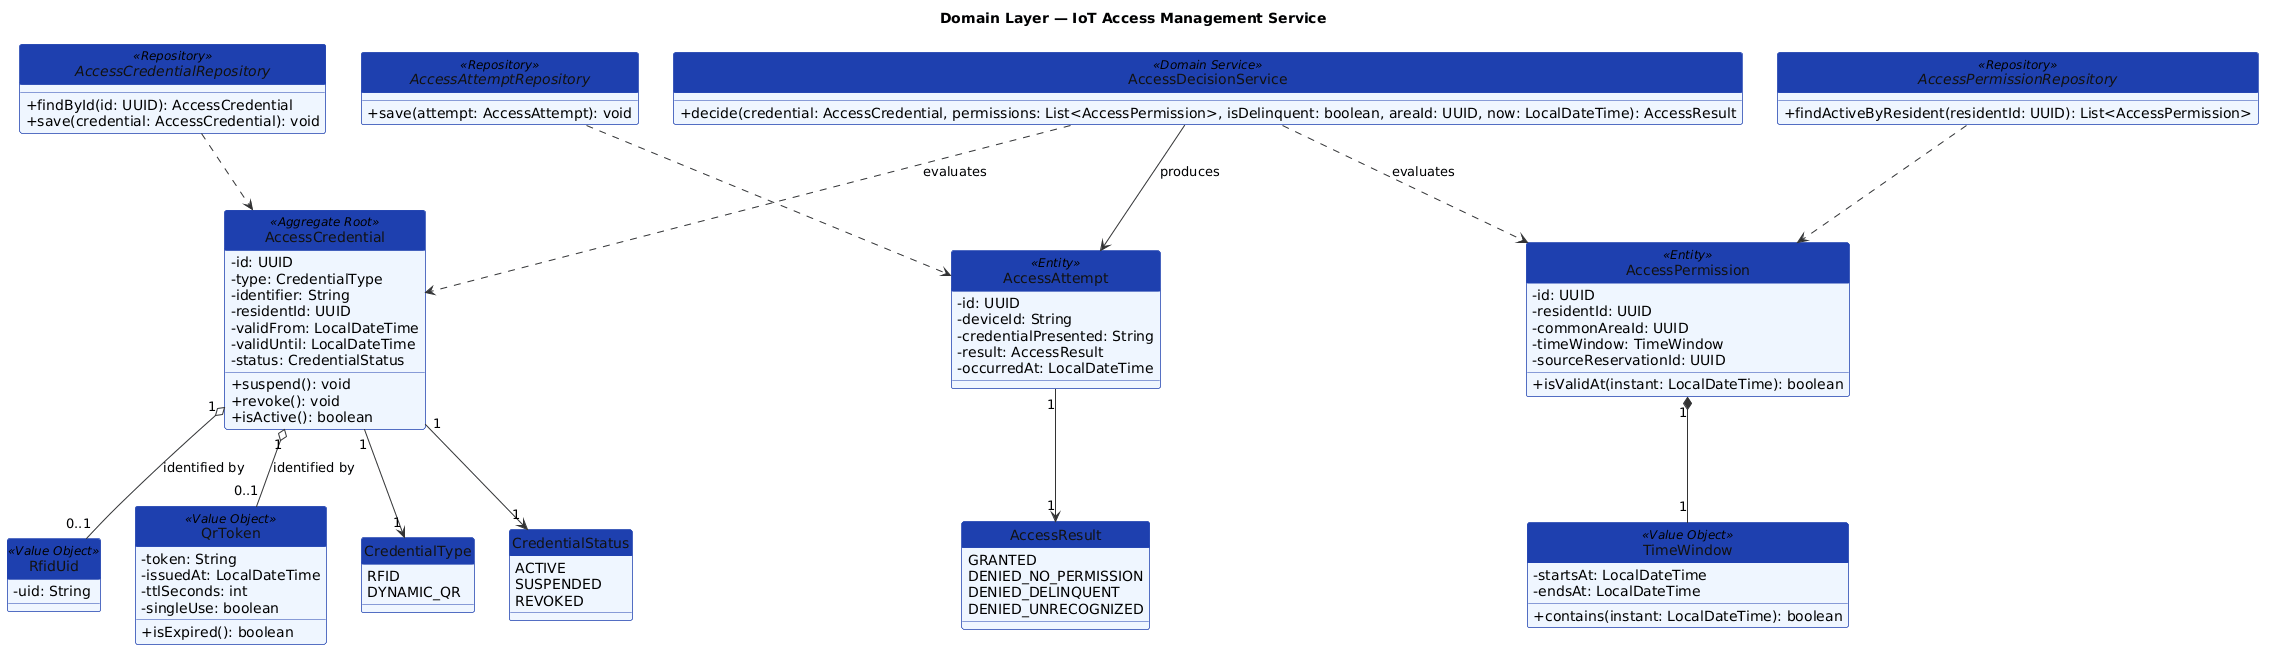

The diagram above was rendered by PlantUML. Its source (embedded in the PNG):
@startuml
hide circle
skinparam classAttributeIconSize 0
skinparam backgroundColor white
skinparam class {
  BackgroundColor #EFF6FF
  BorderColor #1e40af
  ArrowColor #333333
  HeaderBackgroundColor #1e40af
  FontColor #111111
}
skinparam stereotypeCBackgroundColor #f59e0b

title Domain Layer — IoT Access Management Service

class AccessCredential <<Aggregate Root>> {
  - id: UUID
  - type: CredentialType
  - identifier: String
  - residentId: UUID
  - validFrom: LocalDateTime
  - validUntil: LocalDateTime
  - status: CredentialStatus
  + suspend(): void
  + revoke(): void
  + isActive(): boolean
}

enum CredentialType {
  RFID
  DYNAMIC_QR
}

enum CredentialStatus {
  ACTIVE
  SUSPENDED
  REVOKED
}

class AccessPermission <<Entity>> {
  - id: UUID
  - residentId: UUID
  - commonAreaId: UUID
  - timeWindow: TimeWindow
  - sourceReservationId: UUID
  + isValidAt(instant: LocalDateTime): boolean
}

class AccessAttempt <<Entity>> {
  - id: UUID
  - deviceId: String
  - credentialPresented: String
  - result: AccessResult
  - occurredAt: LocalDateTime
}

enum AccessResult {
  GRANTED
  DENIED_NO_PERMISSION
  DENIED_DELINQUENT
  DENIED_UNRECOGNIZED
}

class RfidUid <<Value Object>> {
  - uid: String
}

class QrToken <<Value Object>> {
  - token: String
  - issuedAt: LocalDateTime
  - ttlSeconds: int
  - singleUse: boolean
  + isExpired(): boolean
}

class TimeWindow <<Value Object>> {
  - startsAt: LocalDateTime
  - endsAt: LocalDateTime
  + contains(instant: LocalDateTime): boolean
}

class AccessDecisionService <<Domain Service>> {
  + decide(credential: AccessCredential, permissions: List<AccessPermission>, isDelinquent: boolean, areaId: UUID, now: LocalDateTime): AccessResult
}

interface AccessCredentialRepository <<Repository>> {
  + findById(id: UUID): AccessCredential
  + save(credential: AccessCredential): void
}

interface AccessPermissionRepository <<Repository>> {
  + findActiveByResident(residentId: UUID): List<AccessPermission>
}

interface AccessAttemptRepository <<Repository>> {
  + save(attempt: AccessAttempt): void
}

AccessCredential "1" o-- "0..1" RfidUid : identified by
AccessCredential "1" o-- "0..1" QrToken : identified by
AccessCredential "1" --> "1" CredentialType
AccessCredential "1" --> "1" CredentialStatus
AccessPermission "1" *-- "1" TimeWindow
AccessAttempt "1" --> "1" AccessResult
AccessDecisionService ..> AccessCredential : evaluates
AccessDecisionService ..> AccessPermission : evaluates
AccessDecisionService --> AccessAttempt : produces
AccessCredentialRepository ..> AccessCredential
AccessPermissionRepository ..> AccessPermission
AccessAttemptRepository ..> AccessAttempt
@enduml